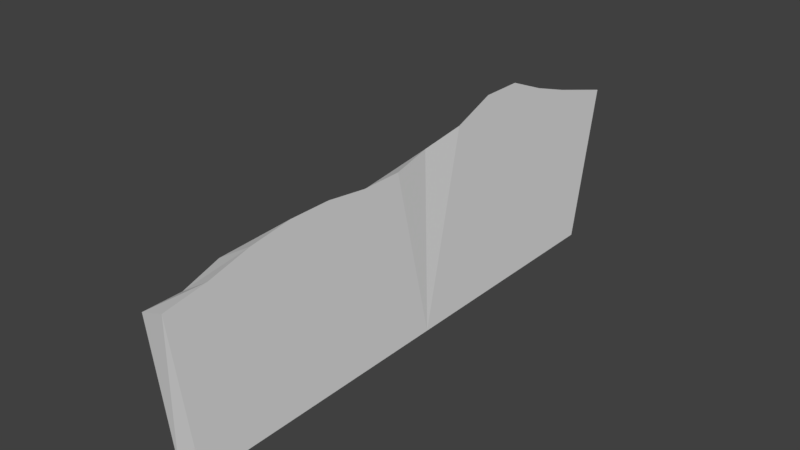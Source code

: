 # Source: a.blend  (saved by Blender 2.78.0; exported with 4.5.12 LTS)
import bpy
from mathutils import Matrix  # noqa: F401  (used for matrix-valued properties, if any)

bpy.ops.wm.read_factory_settings(use_empty=True)
scene = bpy.context.scene
scene.name = 'Scene'

# ---- collections
col_collection_1 = bpy.data.collections.new('Collection 1'); scene.collection.children.link(col_collection_1)

# ---- materials (node trees are filled in below, after node groups)
mat_material_001 = bpy.data.materials.new('Material.001')
mat_material_001.alpha_threshold = 0.0
mat_material_001.use_transparent_shadow = False
mat_material_001.roughness = 0.5
mat_material_001.line_color = (0.0, 0.0, 0.0, 1.0)

# ---- material node trees

# ---- world
world_world = bpy.data.worlds.new('World'); scene.world = world_world
world_world.color = (0.05088, 0.05088, 0.05088)
world_world.use_sun_shadow = False
world_world.sun_shadow_jitter_overblur = 0.0
world_world.cycles.sampling_method = 'MANUAL'

# ---- meshes
me_cube_001 = bpy.data.meshes.new('Cube.001')
me_cube_001.from_pydata([(-22.78, 140.5, -77.35), (-22.78, -85.07, -77.35), (-34.78, -85.07, -77.35), (-34.78, 140.5, -77.35), (-22.78, 153.4, -9.589), (-22.78, -93.7, -9.589), (-38.02, -89.81, -16.77), (-37.0, 149.3, -20.46), (-22.78, 123.1, -77.35), (-22.78, 105.0, -77.35), (-22.78, 86.95, -77.35), (-22.78, 68.88, -77.35), (-22.78, 50.82, -77.35), (-22.78, 32.75, -77.35), (-22.78, 14.69, -77.35), (-22.78, -3.376, -77.35), (-22.78, -21.44, -77.35), (-22.78, -39.51, -77.35), (-22.78, -57.57, -77.35), (-22.78, -75.63, -77.35), (-34.78, -75.63, -77.35), (-34.78, -57.57, -77.35), (-34.78, -39.51, -77.35), (-34.78, -21.44, -77.35), (-34.78, -3.376, -77.35), (-34.78, 14.69, -77.35), (-34.78, 32.75, -77.35), (-34.78, 50.82, -77.35), (-34.78, 68.88, -77.35), (-34.78, 86.95, -77.35), (-34.78, 105.0, -77.35), (-34.78, 123.1, -77.35), (-22.78, 123.1, -1.095), (-22.78, 105.0, 4.764), (-22.78, 86.95, 12.09), (-22.78, 68.88, 12.09), (-22.78, 50.82, 5.056), (-23.91, 31.65, 1.471), (-22.78, 14.69, -1.681), (-22.78, -3.376, -1.681), (-22.78, -21.44, 0.6628), (-22.78, -39.51, 0.6628), (-22.78, -57.57, -1.973), (-22.78, -75.63, -6.66), (-38.14, -73.52, -16.78), (-40.21, -55.86, -12.92), (-40.8, -39.88, -16.2), (-41.16, -22.65, -16.18), (-46.23, -8.084, -18.69), (-43.31, 17.91, -16.55), (-39.84, 32.63, -14.6), (-37.11, 48.82, -12.67), (-38.22, 65.05, -14.95), (-36.56, 85.39, -17.12), (-37.8, 105.6, -16.86), (-37.82, 124.9, -19.87)], [], [(1, 20, 19), (43, 6, 5), (19, 5, 1), (5, 2, 1), (31, 7, 3), (0, 7, 4), (6, 20, 2), (44, 21, 20), (45, 22, 21), (46, 23, 22), (23, 48, 24), (48, 25, 24), (49, 26, 25), (50, 27, 26), (51, 28, 27), (52, 29, 28), (29, 54, 30), (30, 55, 31), (4, 8, 0), (32, 9, 8), (33, 10, 9), (34, 11, 10), (11, 36, 12), (36, 13, 12), (13, 38, 14), (38, 15, 14), (39, 16, 15), (40, 17, 16), (17, 42, 18), (18, 43, 19), (7, 32, 4), (55, 33, 32), (54, 34, 33), (53, 35, 34), (52, 36, 35), (36, 50, 37), (37, 49, 38), (38, 48, 39), (39, 47, 40), (40, 46, 41), (41, 45, 42), (42, 44, 43), (8, 3, 0), (9, 31, 8), (10, 30, 9), (11, 29, 10), (11, 27, 28), (12, 26, 27), (13, 25, 26), (14, 24, 25), (15, 23, 24), (16, 22, 23), (17, 21, 22), (18, 20, 21), (1, 2, 20), (43, 44, 6), (19, 43, 5), (5, 6, 2), (31, 55, 7), (0, 3, 7), (6, 44, 20), (44, 45, 21), (45, 46, 22), (46, 47, 23), (23, 47, 48), (48, 49, 25), (49, 50, 26), (50, 51, 27), (51, 52, 28), (52, 53, 29), (29, 53, 54), (30, 54, 55), (4, 32, 8), (32, 33, 9), (33, 34, 10), (34, 35, 11), (11, 35, 36), (36, 37, 13), (13, 37, 38), (38, 39, 15), (39, 40, 16), (40, 41, 17), (17, 41, 42), (18, 42, 43), (7, 55, 32), (55, 54, 33), (54, 53, 34), (53, 52, 35), (52, 51, 36), (36, 51, 50), (37, 50, 49), (38, 49, 48), (39, 48, 47), (40, 47, 46), (41, 46, 45), (42, 45, 44), (8, 31, 3), (9, 30, 31), (10, 29, 30), (11, 28, 29), (11, 12, 27), (12, 13, 26), (13, 14, 25), (14, 15, 24), (15, 16, 23), (16, 17, 22), (17, 18, 21), (18, 19, 20)])
me_cube_001.materials.append(mat_material_001)
me_cube_001.use_remesh_preserve_volume = False
me_cube_001.use_remesh_preserve_attributes = False
me_cube_001.use_mirror_vertex_groups = False
me_cube_001.update()

# ---- objects
ob_cube = bpy.data.objects.new('Cube', me_cube_001)

# ---- transforms, parenting, visibility, modifiers, constraints
ob_cube.location = (0.0, 0.0, 0.0)
ob_cube.lock_rotations_4d = False
ob_cube.empty_display_type = 'ARROWS'
ob_cube.lineart.crease_threshold = 0.0

# ---- collection membership
col_collection_1.objects.link(ob_cube)

# ---- scene / render settings (as saved in the file)
scene.frame_start = 1; scene.frame_end = 250; scene.frame_set(1)
scene.render.engine = 'BLENDER_EEVEE_NEXT'
scene.render.resolution_percentage = 50
scene.render.dither_intensity = 0.0
scene.cycles.use_denoising = False
scene.cycles.samples = 128
scene.cycles.sampling_pattern = 'TABULATED_SOBOL'
scene.cycles.light_sampling_threshold = 0.0
scene.cycles.use_adaptive_sampling = False
scene.cycles.use_light_tree = False
scene.cycles.blur_glossy = 0.0
scene.cycles.sample_clamp_indirect = 0.0
scene.view_settings.view_transform = 'Standard'
bpy.context.view_layer.update()

# ---- added for rendering (the .blend has no active camera and no usable light): camera, sun
cam_auto = bpy.data.cameras.new('AutoCamera')
cam_auto.lens = 50.0
cam_auto.sensor_width = 36.0
cam_auto.clip_end = 4284.62
ob_auto_camera = bpy.data.objects.new('AutoCamera', cam_auto)
scene.collection.objects.link(ob_auto_camera)
ob_auto_camera.location = (209.633, -263.096, 162.678)
ob_auto_camera.rotation_euler = (1.09748, -7.21219e-08, 0.694738)
scene.camera = ob_auto_camera
light_auto_sun = bpy.data.lights.new('AutoSun', 'SUN')
light_auto_sun.energy = 3.0
light_auto_sun.angle = 0.0523599
ob_auto_sun = bpy.data.objects.new('AutoSun', light_auto_sun)
scene.collection.objects.link(ob_auto_sun)
ob_auto_sun.rotation_euler = (0.872665, 0.174533, 0.523599)
bpy.context.view_layer.update()
